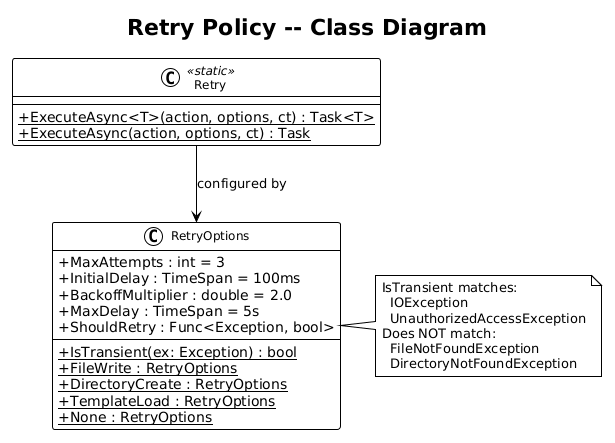

The diagram above was rendered by PlantUML. Its source (embedded in the PNG):
@startuml
!theme plain
skinparam classAttributeIconSize 0
skinparam classFontSize 12

title Retry Policy -- Class Diagram

class Retry <<static>> {
    +{static} ExecuteAsync<T>(action, options, ct) : Task<T>
    +{static} ExecuteAsync(action, options, ct) : Task
}

class RetryOptions {
    +MaxAttempts : int = 3
    +InitialDelay : TimeSpan = 100ms
    +BackoffMultiplier : double = 2.0
    +MaxDelay : TimeSpan = 5s
    +ShouldRetry : Func<Exception, bool>
    --
    +{static} IsTransient(ex: Exception) : bool
    +{static} FileWrite : RetryOptions
    +{static} DirectoryCreate : RetryOptions
    +{static} TemplateLoad : RetryOptions
    +{static} None : RetryOptions
}

Retry --> RetryOptions : configured by

note right of RetryOptions
  IsTransient matches:
    IOException
    UnauthorizedAccessException
  Does NOT match:
    FileNotFoundException
    DirectoryNotFoundException
end note
@enduml